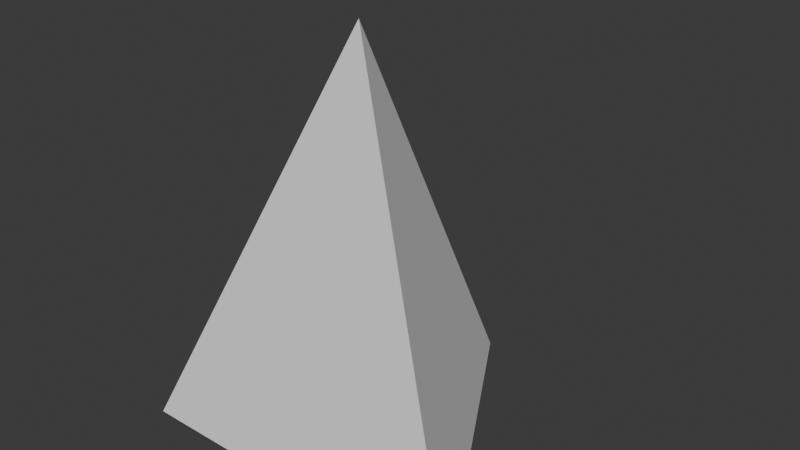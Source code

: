 # Source: limassegitigamodel.blend  (saved by Blender 4.1.24; exported with 4.5.12 LTS)
import bpy
from mathutils import Matrix  # noqa: F401  (used for matrix-valued properties, if any)

bpy.ops.wm.read_factory_settings(use_empty=True)
scene = bpy.context.scene
scene.name = 'Scene'

# ---- collections
col_collection = bpy.data.collections.new('Collection'); scene.collection.children.link(col_collection)

# ---- world
world_world = bpy.data.worlds.new('World'); scene.world = world_world
world_world.use_nodes = True; world_world.node_tree.nodes.clear()
_N = world_world.node_tree.nodes; _L = world_world.node_tree.links
n0 = _N.new('ShaderNodeOutputWorld'); n0.name = 'World Output'; n0.location = (300, 300)
n1 = _N.new('ShaderNodeBackground'); n1.name = 'Background'; n1.location = (10, 300)
n1.inputs[0].default_value = (0.05088, 0.05088, 0.05088, 1.0)
_L.new(n1.outputs[0], n0.inputs[0])
n0.is_active_output = True
world_world.color = (0.05088, 0.05088, 0.05088)
world_world.use_sun_shadow = False
world_world.sun_shadow_jitter_overblur = 0.0

# ---- meshes
me_cone_001 = bpy.data.meshes.new('Cone.001')
me_cone_001.from_pydata([(0.0, 1.0, -1.0), (0.866, -0.5, -1.0), (-0.866, -0.5, -1.0), (0.0, 0.0, 1.0)], [], [(0, 3, 1), (0, 1, 2), (1, 3, 2), (2, 3, 0)])
me_cone_001.polygons.foreach_set('use_smooth', [True] * 4)
_k = set([(0, 1), (0, 2), (0, 3), (1, 2), (1, 3), (2, 3)])
me_cone_001.attributes.new('sharp_edge', 'BOOLEAN', 'EDGE').data.foreach_set('value', [ (min(e.vertices), max(e.vertices)) in _k for e in me_cone_001.edges])
_uv = me_cone_001.uv_layers.new(name='UVMap')
_uv.uv.foreach_set('vector', [0.25, 0.49, 0.25, 0.25, 0.4578, 0.13, 0.75, 0.49, 0.9578, 0.13, 0.5422, 0.13, 0.4578, 0.13, 0.25, 0.25, 0.04215, 0.13, 0.04215, 0.13, 0.25, 0.25, 0.25, 0.49])
me_cone_001.update()
me_cone_001.normals_split_custom_set([tuple(v) for v in zip(*[iter([0.8402, 0.4851, 0.2425, 0.8402, 0.4851, 0.2425, 0.8402, 0.4851, 0.2425, 0.0, 0.0, -1.0, 0.0, 0.0, -1.0, 0.0, 0.0, -1.0, 0.0, -0.9701, 0.2425, 0.0, -0.9701, 0.2425, 0.0, -0.9701, 0.2425, -0.8402, 0.4851, 0.2425, -0.8402, 0.4851, 0.2425, -0.8402, 0.4851, 0.2425])] * 3)])

# ---- objects
ob_cone = bpy.data.objects.new('Cone', me_cone_001)

# ---- transforms, parenting, visibility, modifiers, constraints
ob_cone.location = (0.0, 0.0, 0.0)
ob_cone.rotation_euler = (-1.629e-07, 0.0, 0.0)
ob_cone.color = (0.8, 0.8, 0.8, 1.0)

# ---- collection membership
col_collection.objects.link(ob_cone)

# ---- scene / render settings (as saved in the file)
scene.frame_start = 1; scene.frame_end = 250; scene.frame_set(1)
scene.render.engine = 'BLENDER_EEVEE_NEXT'
scene.cycles.sampling_pattern = 'TABULATED_SOBOL'
scene.eevee.ray_tracing_options.trace_max_roughness = 0.0
bpy.context.view_layer.update()

# ---- added for rendering (the .blend has no active camera and no usable light): camera, sun
cam_auto = bpy.data.cameras.new('AutoCamera')
cam_auto.lens = 50.0
cam_auto.sensor_width = 36.0
cam_auto.clip_end = 1000.0
ob_auto_camera = bpy.data.objects.new('AutoCamera', cam_auto)
scene.collection.objects.link(ob_auto_camera)
ob_auto_camera.location = (2.81396, -3.12675, 2.25117)
ob_auto_camera.rotation_euler = (1.09748, -7.21219e-08, 0.694738)
scene.camera = ob_auto_camera
light_auto_sun = bpy.data.lights.new('AutoSun', 'SUN')
light_auto_sun.energy = 3.0
light_auto_sun.angle = 0.0523599
ob_auto_sun = bpy.data.objects.new('AutoSun', light_auto_sun)
scene.collection.objects.link(ob_auto_sun)
ob_auto_sun.rotation_euler = (0.872665, 0.174533, 0.523599)
bpy.context.view_layer.update()
